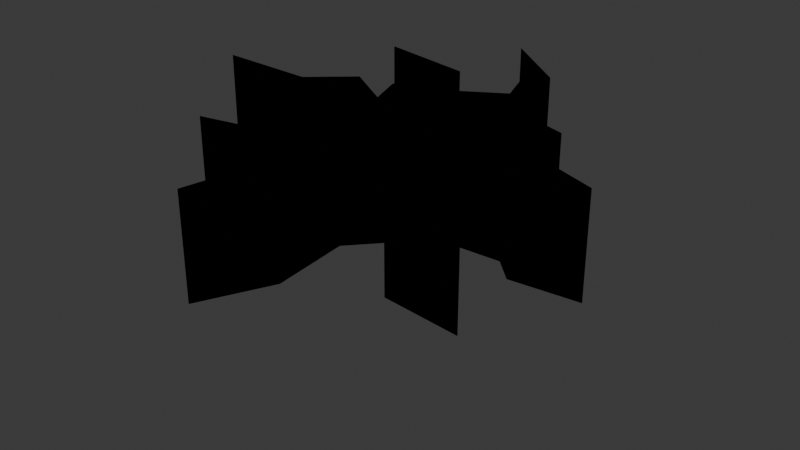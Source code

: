 # Source: Fissure.blend  (saved by Blender 4.2.66; exported with 4.5.12 LTS)
import bpy
from mathutils import Matrix  # noqa: F401  (used for matrix-valued properties, if any)

bpy.ops.wm.read_factory_settings(use_empty=True)
scene = bpy.context.scene
scene.name = 'Scene'

# ---- collections
col_collection = bpy.data.collections.new('Collection'); scene.collection.children.link(col_collection)
col_collection_001 = bpy.data.collections.new('Collection.001'); scene.collection.children.link(col_collection_001)
col_vfx_groundcracked_svg = bpy.data.collections.new('VFX_GroundCracked.svg'); scene.collection.children.link(col_vfx_groundcracked_svg)

# ---- materials (node trees are filled in below, after node groups)
mat_svgmat_001 = bpy.data.materials.new('SVGMat.001')
mat_svgmat_001.diffuse_color = (0.0, 0.0, 0.0, 1.0)

# ---- material node trees

# ---- world
world_world = bpy.data.worlds.new('World'); scene.world = world_world
world_world.use_nodes = True; world_world.node_tree.nodes.clear()
_N = world_world.node_tree.nodes; _L = world_world.node_tree.links
n0 = _N.new('ShaderNodeOutputWorld'); n0.name = 'World Output'; n0.location = (300, 300)
n1 = _N.new('ShaderNodeBackground'); n1.name = 'Background'; n1.location = (10, 300)
n1.inputs[0].default_value = (0.05088, 0.05088, 0.05088, 1.0)
_L.new(n1.outputs[0], n0.inputs[0])
n0.is_active_output = True
world_world.color = (0.05088, 0.05088, 0.05088)
world_world.sun_shadow_jitter_overblur = 0.0

# ---- cameras
cam_camera = bpy.data.cameras.new('Camera')
cam_camera.clip_end = 100.0
cam_camera.ortho_scale = 7.314

# ---- lights
light_light = bpy.data.lights.new('Light', 'POINT')
light_light.energy = 1000.0
light_light.shadow_soft_size = 0.1

# ---- meshes
me_curve = bpy.data.meshes.new('Curve')
me_curve.from_pydata([(-0.0004935, 0.07169, 0.0), (0.09853, 0.0004658, 1.11), (0.01323, 0.04753, 0.0), (0.01178, 0.07325, 1.11), (-0.008726, -0.0234, 1.11), (-0.007187, 0.03336, 0.0), (-0.01763, 0.02773, 1.11), (-0.05598, -0.05324, 1.11), (-0.005764, 0.01694, 0.0), (-0.01763, 0.02773, 0.0), (0.04492, -0.01776, 1.11), (0.05788, 0.02998, 1.11), (-0.0222, 0.05272, 0.0), (0.00993, -0.06446, 1.11), (-0.07052, 0.05643, 0.0), (-0.06983, 0.05634, 0.0), (-0.02571, -0.04435, 1.11), (-0.02668, 0.04788, 0.0), (-0.04825, 0.01877, 1.11), (-0.03077, 0.02214, 0.0), (-0.02257, 0.007624, 0.0), (0.04502, -0.04464, 1.11), (-0.04825, 0.01877, 0.0), (-0.07052, 0.05643, 1.11), (-0.06542, 0.001611, 0.0), (-0.1133, -0.001756, 0.0), (0.04878, -0.0357, 1.11), (-0.06252, -0.01147, 0.0), (-0.0625, -0.01145, 0.0), (-0.06252, -0.01147, 1.11), (-0.04458, 0.004597, 0.0), (-0.03713, -0.001081, 0.0), (-0.03077, 0.02214, 1.11), (-0.03113, -0.02746, 1.11), (-0.04017, -0.01968, 0.0), (-0.007262, -0.0351, 1.11), (-0.06317, -0.03011, 0.0), (-0.0631, -0.03009, 0.0), (-0.03113, -0.02746, 0.0), (-0.01138, -0.008105, 1.11), (-0.02368, -0.0104, 0.0), (-0.01138, -0.008105, 0.0), (-0.04017, -0.01968, 1.11), (-0.008726, -0.0234, 0.0), (0.01702, -0.01188, 1.11), (-0.02571, -0.04435, 0.0), (0.03613, 0.03407, 1.11), (-0.06317, -0.03011, 1.11), (-0.05598, -0.05324, 0.0), (-0.02441, -0.05102, 0.0), (-0.007262, -0.0351, 0.0), (0.001716, -0.03124, 1.11), (0.02822, 0.04491, 1.11), (0.0005963, -0.06704, 0.0), (-0.1133, -0.001756, 1.11), (-0.001218, -0.09482, 0.0), (-0.007187, 0.03336, 1.11), (-0.02441, -0.05102, 1.11), (0.00993, -0.06446, 0.0), (0.001716, -0.03124, 0.0), (0.01702, -0.01188, 0.0), (0.03628, 0.02702, 1.11), (0.02969, -0.02229, 0.0), (0.05547, 0.002364, 1.11), (0.04502, -0.04464, 0.0), (0.01637, 0.02375, 1.11), (0.06704, -0.005482, 1.11), (0.08265, -0.04429, 0.0), (0.02302, 0.01319, 1.11), (0.04878, -0.0357, 0.0), (-0.03713, -0.001081, 1.11), (0.04492, -0.01776, 0.0), (0.01839, -0.002906, 1.11), (0.01839, -0.002906, 0.0), (-0.0004935, 0.07169, 1.11), (-0.005764, 0.01694, 1.11), (0.05547, 0.002364, 0.0), (-0.001218, -0.09482, 1.11), (0.06704, -0.005482, 0.0), (0.09853, 0.0004658, 0.0), (0.02969, -0.02229, 1.11), (0.06512, 0.008004, 0.0), (-0.0222, 0.05272, 1.11), (-0.02623, 0.09453, 1.11), (0.02302, 0.01319, 0.0), (0.01323, 0.04753, 1.11), (0.0005963, -0.06704, 1.11), (0.03628, 0.02702, 0.0), (-0.04458, 0.004597, 1.11), (0.05788, 0.02998, 0.0), (-0.06542, 0.001611, 1.11), (-0.02668, 0.04788, 1.11), (0.03613, 0.03407, 0.0), (0.06512, 0.008004, 1.11), (0.01637, 0.02375, 0.0), (-0.02257, 0.007624, 1.11), (0.02822, 0.04491, 0.0), (0.01178, 0.07325, 0.0), (0.08265, -0.04429, 1.11), (-0.02368, -0.0104, 1.11), (-0.0261, 0.09445, 0.0), (-0.0261, 0.09445, 0.0), (-0.0261, 0.09445, 0.0), (-0.0261, 0.09445, 0.0), (-0.0261, 0.09445, 0.0), (-0.02623, 0.09453, 0.0)], [(103, 104), (102, 103), (101, 102), (100, 101), (100, 105), (14, 15), (27, 28), (36, 37)], [(0, 105, 97), (14, 17, 91, 23), (94, 96, 52, 65), (2, 0, 97), (2, 97, 96), (43, 45, 16, 4), (7, 57, 16), (5, 8, 75, 56), (17, 14, 12), (62, 64, 21, 80), (105, 0, 74, 83), (96, 97, 3, 52), (50, 53, 86, 35), (81, 84, 68, 93), (5, 2, 96), (5, 96, 94), (17, 12, 9), (92, 94, 65, 46), (49, 50, 35, 57), (19, 17, 9), (67, 69, 26, 98), (45, 48, 7, 16), (92, 89, 87), (60, 62, 80, 44), (69, 71, 10, 26), (12, 14, 23, 82), (92, 87, 84), (94, 92, 84), (19, 9, 8), (8, 5, 94), (9, 12, 82, 6), (8, 94, 84), (20, 19, 8), (30, 31, 70, 88), (78, 79, 1, 66), (20, 8, 84), (20, 84, 81), (24, 22, 30), (30, 22, 20), (16, 57, 35), (30, 20, 81), (24, 30, 27), (30, 81, 76), (27, 30, 88, 29), (31, 30, 76), (25, 24, 27), (76, 81, 79), (19, 20, 95, 32), (0, 2, 85, 74), (20, 22, 18, 95), (16, 35, 4), (78, 76, 79), (89, 92, 46, 11), (31, 76, 73), (41, 43, 4, 39), (40, 41, 39, 99), (8, 9, 6, 75), (31, 73, 41), (55, 58, 13, 77), (34, 36, 47, 42), (31, 41, 40), (43, 41, 73), (36, 38, 33, 47), (43, 73, 60), (60, 73, 71), (62, 60, 71), (31, 40, 38), (34, 31, 38), (25, 27, 29, 54), (73, 76, 63, 72), (38, 40, 99, 33), (87, 89, 11, 61), (43, 60, 59), (62, 71, 69), (76, 78, 66, 63), (36, 34, 38), (84, 87, 61, 68), (31, 34, 42, 70), (43, 59, 50), (64, 62, 69), (17, 19, 32, 91), (45, 43, 50), (53, 55, 77, 86), (79, 81, 93, 1), (53, 50, 59), (64, 69, 67), (71, 73, 72, 10), (58, 59, 51, 13), (24, 25, 54, 90), (45, 50, 49), (48, 49, 57, 7), (59, 60, 44, 51), (53, 59, 58), (48, 45, 49), (22, 24, 90, 18), (55, 53, 58), (2, 5, 56, 85), (64, 67, 98, 21), (97, 105, 83, 3)])
_uv = me_curve.uv_layers.new(name='UVMap')
_uv.uv.foreach_set('vector', [0.02483, 0.0, -0.764, 0.0, 0.9634, 0.0, 0.1696, 0.0, 0.1754, 0.0, 0.1754, 0.0, 0.1696, 0.0, 0.9247, 0.0, 0.9499, 0.0, 0.9499, 0.0, 0.9247, 0.0, 0.04998, 0.0, 0.02483, 0.0, 0.9634, 0.0, 0.04998, 0.0, 0.9634, 0.0, 0.9499, 0.0, 0.4342, 0.0, 0.4473, 0.0, 0.4473, 0.0, 0.4342, 0.0, 0.4728, 0.0, 0.4979, 0.0, 0.4473, 0.0, 0.07563, 0.0, 0.1002, 0.0, 0.1002, 0.0, 0.07563, 0.0, 0.1754, 0.0, 0.1696, 0.0, 0.1378, 0.0, 0.6294, 0.0, 0.6547, 0.0, 0.6547, 0.0, 0.6294, 0.0, -0.764, 0.0, 0.02483, 0.0, 0.02483, 0.0, -0.764, 0.0, 0.9499, 0.0, 0.9634, 0.0, 0.9634, 0.0, 0.9499, 0.0, 0.5115, 0.0, 0.5365, 0.0, 0.5365, 0.0, 0.5115, 0.0, 0.821, 0.0, 0.836, 0.0, 0.836, 0.0, 0.821, 0.0, 0.07563, 0.0, 0.04998, 0.0, 0.9499, 0.0, 0.07563, 0.0, 0.9499, 0.0, 0.9247, 0.0, 0.1754, 0.0, 0.1378, 0.0, 0.1147, 0.0, 0.9113, 0.0, 0.9247, 0.0, 0.9247, 0.0, 0.9113, 0.0, 0.4979, 0.0, 0.5115, 0.0, 0.5115, 0.0, 0.4979, 0.0, 0.2004, 0.0, 0.1754, 0.0, 0.1147, 0.0, 0.6792, 0.0, 0.7046, 0.0, 0.7046, 0.0, 0.6792, 0.0, 0.4473, 0.0, 0.4728, 0.0, 0.4728, 0.0, 0.4473, 0.0, 0.9113, 0.0, 0.8859, 0.0, 0.8606, 0.0, 0.6147, 0.0, 0.6294, 0.0, 0.6294, 0.0, 0.6147, 0.0, 0.7046, 0.0, 0.7294, 0.0, 0.7294, 0.0, 0.7046, 0.0, 0.1378, 0.0, 0.1696, 0.0, 0.1696, 0.0, 0.1378, 0.0, 0.9113, 0.0, 0.8606, 0.0, 0.836, 0.0, 0.9247, 0.0, 0.9113, 0.0, 0.836, 0.0, 0.2004, 0.0, 0.1147, 0.0, 0.1002, 0.0, 0.1002, 0.0, 0.07563, 0.0, 0.9247, 0.0, 0.1147, 0.0, 0.1378, 0.0, 0.1378, 0.0, 0.1147, 0.0, 0.1002, 0.0, 0.9247, 0.0, 0.836, 0.0, 0.2254, 0.0, 0.2004, 0.0, 0.1002, 0.0, 0.2954, 0.0, 0.3063, 0.0, 0.3063, 0.0, 0.2954, 0.0, 0.7818, 0.0, 0.7954, 0.0, 0.7954, 0.0, 0.7818, 0.0, 0.2254, 0.0, 0.1002, 0.0, 0.836, 0.0, 0.2254, 0.0, 0.836, 0.0, 0.821, 0.0, 0.2547, 0.0, 0.2526, 0.0, 0.2954, 0.0, 0.2954, 0.0, 0.2526, 0.0, 0.2254, 0.0, 0.4473, 0.0, 0.4979, 0.0, 0.5115, 0.0, 0.2954, 0.0, 0.2254, 0.0, 0.821, 0.0, 0.2547, 0.0, 0.2954, 0.0, 0.2908, 0.0, 0.2954, 0.0, 0.821, 0.0, 0.7797, 0.0, 0.2908, 0.0, 0.2954, 0.0, 0.2954, 0.0, 0.2908, 0.0, 0.3063, 0.0, 0.2954, 0.0, 0.7797, 0.0, 0.2684, 0.0, 0.2547, 0.0, 0.2908, 0.0, 0.7797, 0.0, 0.821, 0.0, 0.7954, 0.0, 0.2004, 0.0, 0.2254, 0.0, 0.2254, 0.0, 0.2004, 0.0, 0.02483, 0.0, 0.04998, 0.0, 0.04998, 0.0, 0.02483, 0.0, 0.2254, 0.0, 0.2526, 0.0, 0.2526, 0.0, 0.2254, 0.0, 0.4473, 0.0, 0.5115, 0.0, 0.4342, 0.0, 0.7818, 0.0, 0.7797, 0.0, 0.7954, 0.0, 0.8859, 0.0, 0.9113, 0.0, 0.9113, 0.0, 0.8859, 0.0, 0.3063, 0.0, 0.7797, 0.0, 0.7544, 0.0, 0.4092, 0.0, 0.4342, 0.0, 0.4342, 0.0, 0.4092, 0.0, 0.3967, 0.0, 0.4092, 0.0, 0.4092, 0.0, 0.3967, 0.0, 0.1002, 0.0, 0.1147, 0.0, 0.1147, 0.0, 0.1002, 0.0, 0.3063, 0.0, 0.7544, 0.0, 0.4092, 0.0, 0.5568, 0.0, 0.5877, 0.0, 0.5877, 0.0, 0.5568, 0.0, 0.334, 0.0, 0.3511, 0.0, 0.3511, 0.0, 0.334, 0.0, 0.3063, 0.0, 0.4092, 0.0, 0.3967, 0.0, 0.4342, 0.0, 0.4092, 0.0, 0.7544, 0.0, 0.3511, 0.0, 0.3716, 0.0, 0.3716, 0.0, 0.3511, 0.0, 0.4342, 0.0, 0.7544, 0.0, 0.6147, 0.0, 0.6147, 0.0, 0.7544, 0.0, 0.7294, 0.0, 0.6294, 0.0, 0.6147, 0.0, 0.7294, 0.0, 0.3063, 0.0, 0.3967, 0.0, 0.3716, 0.0, 0.334, 0.0, 0.3063, 0.0, 0.3716, 0.0, 0.2684, 0.0, 0.2908, 0.0, 0.2908, 0.0, 0.2684, 0.0, 0.7544, 0.0, 0.7797, 0.0, 0.7797, 0.0, 0.7544, 0.0, 0.3716, 0.0, 0.3967, 0.0, 0.3967, 0.0, 0.3716, 0.0, 0.8606, 0.0, 0.8859, 0.0, 0.8859, 0.0, 0.8606, 0.0, 0.4342, 0.0, 0.6147, 0.0, 0.5898, 0.0, 0.6294, 0.0, 0.7294, 0.0, 0.7046, 0.0, 0.7797, 0.0, 0.7818, 0.0, 0.7818, 0.0, 0.7797, 0.0, 0.3511, 0.0, 0.334, 0.0, 0.3716, 0.0, 0.836, 0.0, 0.8606, 0.0, 0.8606, 0.0, 0.836, 0.0, 0.3063, 0.0, 0.334, 0.0, 0.334, 0.0, 0.3063, 0.0, 0.4342, 0.0, 0.5898, 0.0, 0.5115, 0.0, 0.6547, 0.0, 0.6294, 0.0, 0.7046, 0.0, 0.1754, 0.0, 0.2004, 0.0, 0.2004, 0.0, 0.1754, 0.0, 0.4473, 0.0, 0.4342, 0.0, 0.5115, 0.0, 0.5365, 0.0, 0.5568, 0.0, 0.5568, 0.0, 0.5365, 0.0, 0.7954, 0.0, 0.821, 0.0, 0.821, 0.0, 0.7954, 0.0, 0.5365, 0.0, 0.5115, 0.0, 0.5898, 0.0, 0.6547, 0.0, 0.7046, 0.0, 0.6792, 0.0, 0.7294, 0.0, 0.7544, 0.0, 0.7544, 0.0, 0.7294, 0.0, 0.5877, 0.0, 0.5898, 0.0, 0.5898, 0.0, 0.5877, 0.0, 0.2547, 0.0, 0.2684, 0.0, 0.2684, 0.0, 0.2547, 0.0, 0.4473, 0.0, 0.5115, 0.0, 0.4979, 0.0, 0.4728, 0.0, 0.4979, 0.0, 0.4979, 0.0, 0.4728, 0.0, 0.5898, 0.0, 0.6147, 0.0, 0.6147, 0.0, 0.5898, 0.0, 0.5365, 0.0, 0.5898, 0.0, 0.5877, 0.0, 0.4728, 0.0, 0.4473, 0.0, 0.4979, 0.0, 0.2526, 0.0, 0.2547, 0.0, 0.2547, 0.0, 0.2526, 0.0, 0.5568, 0.0, 0.5365, 0.0, 0.5877, 0.0, 0.04998, 0.0, 0.07563, 0.0, 0.07563, 0.0, 0.04998, 0.0, 0.6547, 0.0, 0.6792, 0.0, 0.6792, 0.0, 0.6547, 0.0, 0.9634, 0.0, -0.764, 0.0, -0.764, 0.0, 0.9634, 0.0])
me_curve.materials.append(mat_svgmat_001)
me_curve.auto_texspace = False
me_curve.update()
me_curve_001 = bpy.data.meshes.new('Curve.001')
me_curve_001.from_pydata([(0.09853, 0.0004658, 1.11), (0.01178, 0.07325, 1.11), (-0.008726, -0.0234, 1.11), (-0.01763, 0.02773, 1.11), (-0.05598, -0.05324, 1.11), (0.04492, -0.01776, 1.11), (0.05788, 0.02998, 1.11), (0.00993, -0.06446, 1.11), (-0.04825, 0.01877, 1.11), (0.04502, -0.04464, 1.11), (-0.07052, 0.05643, 1.11), (0.04878, -0.0357, 1.11), (-0.06252, -0.01147, 1.11), (-0.03077, 0.02214, 1.11), (-0.03113, -0.02746, 1.11), (-0.007262, -0.0351, 1.11), (-0.01138, -0.008105, 1.11), (-0.04017, -0.01968, 1.11), (0.01702, -0.01188, 1.11), (0.03613, 0.03407, 1.11), (-0.06317, -0.03011, 1.11), (0.001716, -0.03124, 1.11), (0.02822, 0.04491, 1.11), (-0.1133, -0.001756, 1.11), (-0.007187, 0.03336, 1.11), (-0.02441, -0.05102, 1.11), (0.03628, 0.02702, 1.11), (0.05547, 0.002364, 1.11), (0.01637, 0.02375, 1.11), (0.06704, -0.005482, 1.11), (0.02302, 0.01319, 1.11), (-0.03713, -0.001081, 1.11), (0.01839, -0.002906, 1.11), (-0.0004935, 0.07169, 1.11), (-0.005764, 0.01694, 1.11), (-0.001218, -0.09482, 1.11), (0.02969, -0.02229, 1.11), (-0.0222, 0.05272, 1.11), (-0.02623, 0.09453, 1.11), (0.01323, 0.04753, 1.11), (0.0005963, -0.06704, 1.11), (-0.04458, 0.004597, 1.11), (-0.06542, 0.001611, 1.11), (-0.02668, 0.04788, 1.11), (0.06512, 0.008004, 1.11), (-0.02257, 0.007624, 1.11), (0.08265, -0.04429, 1.11), (-0.02368, -0.0104, 1.11)], [(4, 25), (25, 15)], [(18, 5, 32), (36, 5, 18), (31, 16, 32), (40, 7, 21), (39, 22, 1), (31, 14, 47), (41, 44, 45), (41, 45, 8), (28, 30, 19), (13, 3, 43), (42, 12, 41), (34, 28, 24), (2, 21, 18), (41, 27, 44), (42, 41, 8), (35, 7, 40), (43, 37, 10), (43, 3, 37), (33, 1, 38), (24, 28, 22), (36, 11, 5), (13, 34, 3), (20, 14, 17), (31, 27, 41), (45, 44, 30), (23, 12, 42), (39, 1, 33), (2, 15, 21), (45, 34, 13), (2, 32, 16), (17, 14, 31), (9, 46, 11), (27, 0, 44), (2, 18, 32), (29, 0, 27), (24, 22, 39), (9, 11, 36), (45, 30, 34), (34, 30, 28), (19, 30, 26), (40, 21, 15), (31, 47, 16), (31, 32, 27), (19, 26, 6)])
_uv = me_curve_001.uv_layers.new(name='UVMap')
_uv.uv.foreach_set('vector', [0.6147, 0.0, 0.7294, 0.0, 0.7544, 0.0, 0.6294, 0.0, 0.7294, 0.0, 0.6147, 0.0, 0.3063, 0.0, 0.4092, 0.0, 0.7544, 0.0, 0.5365, 0.0, 0.5877, 0.0, 0.5898, 0.0, 0.04998, 0.0, 0.9499, 0.0, 0.9634, 0.0, 0.3063, 0.0, 0.3716, 0.0, 0.3967, 0.0, 0.2954, 0.0, 0.821, 0.0, 0.2254, 0.0, 0.2954, 0.0, 0.2254, 0.0, 0.2526, 0.0, 0.9247, 0.0, 0.836, 0.0, 0.9113, 0.0, 0.2004, 0.0, 0.1147, 0.0, 0.1754, 0.0, 0.2547, 0.0, 0.2908, 0.0, 0.2954, 0.0, 0.1002, 0.0, 0.9247, 0.0, 0.07563, 0.0, 0.4342, 0.0, 0.5898, 0.0, 0.6147, 0.0, 0.2954, 0.0, 0.7797, 0.0, 0.821, 0.0, 0.2547, 0.0, 0.2954, 0.0, 0.2526, 0.0, 0.5568, 0.0, 0.5877, 0.0, 0.5365, 0.0, 0.1754, 0.0, 0.1378, 0.0, 0.1696, 0.0, 0.1754, 0.0, 0.1147, 0.0, 0.1378, 0.0, 0.02483, 0.0, 0.9634, 0.0, -0.764, 0.0, 0.07563, 0.0, 0.9247, 0.0, 0.9499, 0.0, 0.6294, 0.0, 0.7046, 0.0, 0.7294, 0.0, 0.2004, 0.0, 0.1002, 0.0, 0.1147, 0.0, 0.3511, 0.0, 0.3716, 0.0, 0.334, 0.0, 0.3063, 0.0, 0.7797, 0.0, 0.2954, 0.0, 0.2254, 0.0, 0.821, 0.0, 0.836, 0.0, 0.2684, 0.0, 0.2908, 0.0, 0.2547, 0.0, 0.04998, 0.0, 0.9634, 0.0, 0.02483, 0.0, 0.4342, 0.0, 0.5115, 0.0, 0.5898, 0.0, 0.2254, 0.0, 0.1002, 0.0, 0.2004, 0.0, 0.4342, 0.0, 0.7544, 0.0, 0.4092, 0.0, 0.334, 0.0, 0.3716, 0.0, 0.3063, 0.0, 0.6547, 0.0, 0.6792, 0.0, 0.7046, 0.0, 0.7797, 0.0, 0.7954, 0.0, 0.821, 0.0, 0.4342, 0.0, 0.6147, 0.0, 0.7544, 0.0, 0.7818, 0.0, 0.7954, 0.0, 0.7797, 0.0, 0.07563, 0.0, 0.9499, 0.0, 0.04998, 0.0, 0.6547, 0.0, 0.7046, 0.0, 0.6294, 0.0, 0.2254, 0.0, 0.836, 0.0, 0.1002, 0.0, 0.1002, 0.0, 0.836, 0.0, 0.9247, 0.0, 0.9113, 0.0, 0.836, 0.0, 0.8606, 0.0, 0.5365, 0.0, 0.5898, 0.0, 0.5115, 0.0, 0.3063, 0.0, 0.3967, 0.0, 0.4092, 0.0, 0.3063, 0.0, 0.7544, 0.0, 0.7797, 0.0, 0.9113, 0.0, 0.8606, 0.0, 0.8859, 0.0])
me_curve_001.materials.append(mat_svgmat_001)
me_curve_001.auto_texspace = False
me_curve_001.update()

# ---- objects
ob_light = bpy.data.objects.new('Light', light_light)
ob_camera = bpy.data.objects.new('Camera', cam_camera)
ob_groundcrackwall = bpy.data.objects.new('GroundCrackWall', me_curve)
ob_groundcracktop = bpy.data.objects.new('GroundCrackTop', me_curve_001)

# ---- transforms, parenting, visibility, modifiers, constraints
ob_light.location = (4.076, 1.005, 5.904)
ob_light.rotation_euler = (0.6503, 0.05522, 1.866)
ob_light.lock_rotations_4d = False
ob_light.empty_display_type = 'ARROWS'
ob_light.color = (0.0, 0.0, 0.0, 0.0)
ob_light.lineart.crease_threshold = 0.0
ob_camera.location = (7.359, -6.926, 4.958)
ob_camera.rotation_euler = (1.109, 0.0, 0.8149)
ob_camera.lock_rotations_4d = False
ob_camera.empty_display_type = 'ARROWS'
ob_camera.color = (0.0, 0.0, 0.0, 0.0)
ob_camera.display_type = 'WIRE'
ob_camera.lineart.crease_threshold = 0.0
ob_groundcrackwall.location = (0.0, 0.0, 0.0)
ob_groundcrackwall.scale = (23.62, 26.43, 1.0)
ob_groundcracktop.location = (0.0, 0.0, 0.0)
ob_groundcracktop.scale = (23.62, 26.43, 1.0)

# ---- collection membership
col_collection.objects.link(ob_light)
col_collection.objects.link(ob_camera)
col_vfx_groundcracked_svg.objects.link(ob_groundcrackwall)
col_vfx_groundcracked_svg.objects.link(ob_groundcracktop)

# ---- scene / render settings (as saved in the file)
scene.camera = ob_camera
scene.frame_start = 1; scene.frame_end = 250; scene.frame_set(1)
scene.render.engine = 'BLENDER_EEVEE_NEXT'
bpy.context.view_layer.update()
